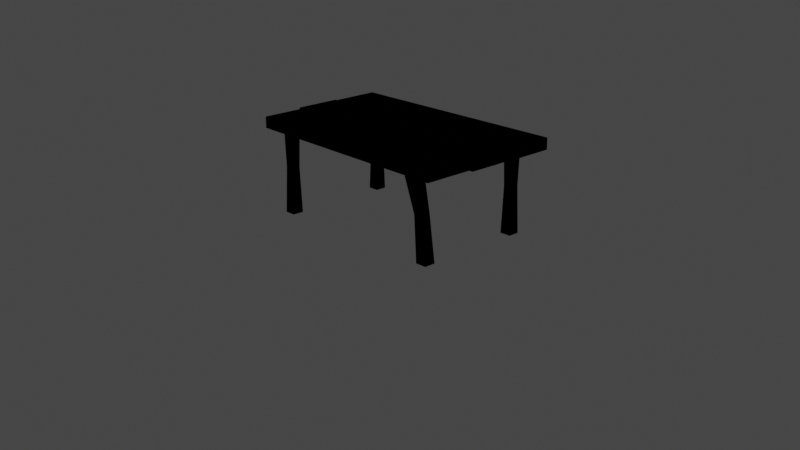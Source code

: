 # Source: blend.blend  (saved by Blender 4.2.66; exported with 4.5.12 LTS)
import bpy
from mathutils import Matrix  # noqa: F401  (used for matrix-valued properties, if any)

bpy.ops.wm.read_factory_settings(use_empty=True)
scene = bpy.context.scene
scene.name = 'Scene'

# ---- collections
col_collection = bpy.data.collections.new('Collection'); scene.collection.children.link(col_collection)
col_wooden_table = bpy.data.collections.new('Wooden Table'); scene.collection.children.link(col_wooden_table)

# ---- images (referenced by path relative to the original .blend; pixels are not part of the script)
import os
ASSET_DIR = os.environ.get("B2B_ASSET_DIR", "")  # directory of the original .blend (textures are referenced by path, not embedded)
HERE = os.path.dirname(os.path.abspath(__file__))  # packed textures are extracted next to this script under _unpacked/

def load_image(name, relpath, width, height, colorspace="sRGB"):
    """Load a texture the original file referenced (path relative to the .blend, or extracted next to this script)."""
    p = next((c for c in (os.path.join(HERE, relpath), os.path.join(ASSET_DIR, relpath)) if relpath and os.path.exists(c)), "")
    if p:
        img = bpy.data.images.load(p, check_existing=True)
        img.name = name
    else:  # same state as the original file: an image datablock whose file is absent (Cycles renders it pink)
        img = bpy.data.images.new(name, width, height)
        img.source = "FILE"
        img.filepath = "//" + (relpath or name)
    img.colorspace_settings.name = colorspace
    return img
img_001 = load_image('Без имени.001', '_unpacked/_________.d43961e5.png', 1024, 1024, 'sRGB')

# ---- materials (node trees are filled in below, after node groups)
mat_wood_table = bpy.data.materials.new('Wood(Table)')
mat_wood_table.use_transparent_shadow = False

# ---- material node trees
mat_wood_table.use_nodes = True; mat_wood_table.node_tree.nodes.clear()
_N = mat_wood_table.node_tree.nodes; _L = mat_wood_table.node_tree.links
n0 = _N.new('ShaderNodeTexImage'); n0.name = 'Изображение-текстура'; n0.location = (150, 271)
n0.image = img_001
n1 = _N.new('ShaderNodeTexChecker'); n1.name = 'Текстура шахм. доски'; n1.location = (449, 444)
_L.new(n0.outputs[0], n1.inputs[1])

# ---- world
world_world = bpy.data.worlds.new('World'); scene.world = world_world
world_world.use_nodes = True; world_world.node_tree.nodes.clear()
_N = world_world.node_tree.nodes; _L = world_world.node_tree.links
n0 = _N.new('ShaderNodeOutputWorld'); n0.name = 'World Output'; n0.location = (300, 300)
n1 = _N.new('ShaderNodeBackground'); n1.name = 'Background'; n1.location = (10, 300)
n1.inputs[0].default_value = (0.05088, 0.05088, 0.05088, 1.0)
_L.new(n1.outputs[0], n0.inputs[0])
n0.is_active_output = True
world_world.color = (0.05088, 0.05088, 0.05088)
world_world.use_sun_shadow = False
world_world.sun_shadow_jitter_overblur = 0.0

# ---- cameras
cam_camera = bpy.data.cameras.new('Camera')
cam_camera.clip_end = 100.0
cam_camera.ortho_scale = 7.314

# ---- meshes
me_cube_003 = bpy.data.meshes.new('Cube.003')
me_cube_003.from_pydata([(-1.028, -0.64, 0.008732), (-1.024, -0.6356, 0.8946), (-1.028, -0.52, 0.008732), (-1.024, -0.5244, 0.8946), (-0.9082, -0.64, 0.008732), (-0.9127, -0.6356, 0.8946), (-0.9082, -0.52, 0.008732), (-0.9127, -0.5244, 0.8946), (-1.014, -0.6262, 0.5007), (-1.014, -0.5338, 0.5007), (-0.9221, -0.5338, 0.5007), (-0.9221, -0.6262, 0.5007), (1.028, -0.64, 0.008732), (0.9864, -0.7335, 0.8821), (1.028, -0.52, 0.008732), (0.9867, -0.6168, 0.8829), (0.9082, -0.64, 0.008732), (0.8649, -0.7503, 0.8803), (0.9082, -0.52, 0.008732), (0.8649, -0.6341, 0.8811), (1.005, -0.6617, 0.4957), (1.005, -0.5656, 0.4963), (0.9093, -0.5724, 0.4955), (0.9089, -0.6686, 0.4949), (-1.028, 0.64, 0.008732), (-1.024, 0.6356, 0.8946), (-1.028, 0.52, 0.008732), (-1.024, 0.5244, 0.8946), (-0.9082, 0.64, 0.008732), (-0.9127, 0.6356, 0.8946), (-0.9082, 0.52, 0.008732), (-0.9127, 0.5244, 0.8946), (-1.014, 0.6262, 0.5007), (-1.014, 0.5338, 0.5007), (-0.9221, 0.5338, 0.5007), (-0.9221, 0.6262, 0.5007), (1.028, 0.64, 0.008732), (1.024, 0.6356, 0.8946), (1.028, 0.52, 0.008732), (1.024, 0.5244, 0.8946), (0.9082, 0.64, 0.008732), (0.9127, 0.6356, 0.8946), (0.9082, 0.52, 0.008732), (0.9127, 0.5244, 0.8946), (1.014, 0.6262, 0.5007), (1.014, 0.5338, 0.5007), (0.9221, 0.5338, 0.5007), (0.9221, 0.6262, 0.5007), (-1.19, -0.7368, 1.015), (1.2, -0.7858, 1.009), (-1.215, 0.7368, 1.017), (1.268, 0.7368, 1.017), (-1.215, 0.2456, 1.017), (-1.19, -0.2456, 1.015), (1.209, -0.2595, 1.013), (1.268, 0.2456, 1.017), (-1.259, 0.2456, 1.01), (-1.259, -0.2456, 1.01), (1.234, -0.2567, 1.009), (1.239, 0.2456, 1.01), (-1.19, -0.2456, 0.8965), (-1.19, -0.7368, 0.8965), (1.201, -0.7876, 0.8896), (1.268, 0.2456, 0.8965), (1.268, 0.7368, 0.8965), (-1.215, 0.7368, 0.8965), (-1.215, 0.2456, 0.8965), (1.21, -0.2599, 0.8947), (-1.259, 0.2456, 0.8872), (-1.259, -0.2456, 0.8872), (1.235, -0.2569, 0.8857), (1.239, 0.2456, 0.8872)], [], [(8, 1, 3, 9), (9, 3, 7, 10), (10, 7, 5, 11), (11, 5, 1, 8), (2, 6, 4, 0), (4, 11, 8, 0), (6, 10, 11, 4), (2, 9, 10, 6), (0, 8, 9, 2), (20, 21, 15, 13), (21, 22, 19, 15), (22, 23, 17, 19), (23, 20, 13, 17), (14, 12, 16, 18), (16, 12, 20, 23), (18, 16, 23, 22), (14, 18, 22, 21), (12, 14, 21, 20), (32, 33, 27, 25), (33, 34, 31, 27), (34, 35, 29, 31), (35, 32, 25, 29), (26, 24, 28, 30), (28, 24, 32, 35), (30, 28, 35, 34), (26, 30, 34, 33), (24, 26, 33, 32), (44, 37, 39, 45), (45, 39, 43, 46), (46, 43, 41, 47), (47, 41, 37, 44), (38, 42, 40, 36), (40, 47, 44, 36), (42, 46, 47, 40), (38, 45, 46, 42), (36, 44, 45, 38), (52, 55, 51, 50), (48, 49, 54, 53), (57, 58, 59, 56), (66, 65, 64, 63), (61, 60, 67, 62), (69, 68, 71, 70), (52, 66, 63, 55), (50, 65, 66, 52), (59, 71, 68, 56), (48, 61, 62, 49), (56, 68, 69, 57), (49, 62, 67, 54), (55, 63, 64, 51), (58, 70, 71, 59), (54, 67, 60, 53), (51, 64, 65, 50), (57, 69, 70, 58), (53, 60, 61, 48)])
_uv = me_cube_003.uv_layers.new(name='UVMap')
_uv.uv.foreach_set('vector', [0.5039, 0.8547, 0.5015, 0.7433, 0.5303, 0.7433, 0.5279, 0.8547, 0.5636, 0.8593, 0.566, 0.9706, 0.5372, 0.9706, 0.5396, 0.8593, 0.6705, 0.8316, 0.668, 0.7202, 0.6968, 0.7202, 0.6944, 0.8316, 0.272, 0.8547, 0.2696, 0.7433, 0.2984, 0.7433, 0.296, 0.8547, 0.2306, 0.7423, 0.2617, 0.7423, 0.2617, 0.7762, 0.2306, 0.7762, 0.2684, 0.9937, 0.272, 0.8547, 0.296, 0.8547, 0.2996, 0.9937, 0.6669, 0.9706, 0.6705, 0.8316, 0.6944, 0.8316, 0.698, 0.9706, 0.5672, 0.7202, 0.5636, 0.8593, 0.5396, 0.8593, 0.536, 0.7202, 0.5003, 0.9937, 0.5039, 0.8547, 0.5279, 0.8547, 0.5315, 0.9937, 0.4625, 0.8547, 0.4385, 0.8547, 0.4361, 0.7433, 0.4649, 0.7433, 0.605, 0.8593, 0.629, 0.8593, 0.6314, 0.9706, 0.6026, 0.9706, 0.4298, 0.8547, 0.4058, 0.8547, 0.4034, 0.7433, 0.4322, 0.7433, 0.7598, 0.8316, 0.7359, 0.8316, 0.7334, 0.7202, 0.7623, 0.7202, 0.2617, 0.7779, 0.2617, 0.8119, 0.2306, 0.8119, 0.2306, 0.7779, 0.7634, 0.9706, 0.7323, 0.9706, 0.7359, 0.8316, 0.7598, 0.8316, 0.4334, 0.9937, 0.4022, 0.9937, 0.4058, 0.8547, 0.4298, 0.8547, 0.6015, 0.7202, 0.6326, 0.7202, 0.629, 0.8593, 0.605, 0.8593, 0.4661, 0.9937, 0.4349, 0.9937, 0.4385, 0.8547, 0.4625, 0.8547, 0.4952, 0.8547, 0.4712, 0.8547, 0.4688, 0.7433, 0.4976, 0.7433, 0.3287, 0.8547, 0.3047, 0.8547, 0.3023, 0.7433, 0.3311, 0.7433, 0.3701, 0.8824, 0.3941, 0.8824, 0.3965, 0.9937, 0.3677, 0.9937, 0.5963, 0.8316, 0.5723, 0.8316, 0.5699, 0.7202, 0.5987, 0.7202, 0.1979, 0.8119, 0.1979, 0.7779, 0.229, 0.7779, 0.229, 0.8119, 0.5999, 0.9706, 0.5687, 0.9706, 0.5723, 0.8316, 0.5963, 0.8316, 0.3665, 0.7433, 0.3977, 0.7433, 0.3941, 0.8824, 0.3701, 0.8824, 0.3323, 0.9937, 0.3011, 0.9937, 0.3047, 0.8547, 0.3287, 0.8547, 0.4988, 0.9937, 0.4676, 0.9937, 0.4712, 0.8547, 0.4952, 0.8547, 0.7271, 0.8593, 0.7296, 0.9706, 0.7007, 0.9706, 0.7032, 0.8593, 0.7686, 0.8316, 0.7661, 0.7202, 0.795, 0.7202, 0.7925, 0.8316, 0.3374, 0.8547, 0.335, 0.7433, 0.3638, 0.7433, 0.3614, 0.8547, 0.6617, 0.8593, 0.6641, 0.9706, 0.6353, 0.9706, 0.6377, 0.8593, 0.229, 0.7762, 0.1979, 0.7762, 0.1979, 0.7423, 0.229, 0.7423, 0.6653, 0.7202, 0.6617, 0.8593, 0.6377, 0.8593, 0.6342, 0.7202, 0.3338, 0.9937, 0.3374, 0.8547, 0.3614, 0.8547, 0.365, 0.9937, 0.765, 0.9706, 0.7686, 0.8316, 0.7925, 0.8316, 0.7961, 0.9706, 0.7307, 0.7202, 0.7271, 0.8593, 0.7032, 0.8593, 0.6996, 0.7202, 0.2708, 0.7195, 0.2708, 0.01755, 0.3983, 0.01755, 0.3983, 0.7195, 0.6723, 0.697, 0.6723, 0.017, 0.7997, 0.017, 0.7997, 0.697, 0.137, 0.7238, 0.137, 0.01765, 0.2644, 0.01765, 0.2644, 0.7238, 0.5321, 0.7195, 0.4046, 0.7195, 0.4046, 0.01755, 0.5321, 0.01755, 0.6659, 0.697, 0.5385, 0.697, 0.5385, 0.017, 0.6659, 0.017, 0.1306, 0.7238, 0.003186, 0.7238, 0.003186, 0.01765, 0.1306, 0.01765, 0.9018, 0.7195, 0.8706, 0.7195, 0.8706, 0.01755, 0.9018, 0.01755, 0.06769, 0.7449, 0.09892, 0.7449, 0.09892, 0.8838, 0.06769, 0.8838, 0.8371, 0.01765, 0.869, 0.01765, 0.869, 0.7238, 0.8371, 0.7238, 0.9992, 0.697, 0.9685, 0.697, 0.9685, 0.017, 0.9992, 0.017, 0.0007965, 0.7449, 0.03266, 0.7449, 0.03266, 0.8838, 0.0007965, 0.8838, 0.1333, 0.7449, 0.164, 0.7449, 0.164, 0.8838, 0.1333, 0.8838, 0.1005, 0.7449, 0.1317, 0.7449, 0.1317, 0.8838, 0.1005, 0.8838, 0.03425, 0.7449, 0.06611, 0.7449, 0.06611, 0.8838, 0.03425, 0.8838, 0.9362, 0.017, 0.9669, 0.017, 0.9669, 0.697, 0.9362, 0.697, 0.9034, 0.01755, 0.9346, 0.01755, 0.9346, 0.7195, 0.9034, 0.7195, 0.8356, 0.7238, 0.8037, 0.7238, 0.8037, 0.01765, 0.8356, 0.01765, 0.1656, 0.7449, 0.1963, 0.7449, 0.1963, 0.8838, 0.1656, 0.8838])
me_cube_003.materials.append(mat_wood_table)
me_cube_003.use_remesh_fix_poles = True
me_cube_003.use_remesh_preserve_attributes = False
me_cube_003.use_mirror_vertex_groups = False
me_cube_003.update()

# ---- objects
ob_camera = bpy.data.objects.new('Camera', cam_camera)
ob_wooden_table_001 = bpy.data.objects.new('Wooden Table.001', me_cube_003)

# ---- transforms, parenting, visibility, modifiers, constraints
ob_camera.location = (7.7, -7.247, 3.918)
ob_camera.rotation_euler = (1.214, -0.0, 0.8149)
ob_camera.lock_rotations_4d = False
ob_camera.empty_display_type = 'ARROWS'
ob_camera.color = (0.0, 0.0, 0.0, 0.0)
ob_camera.display_type = 'WIRE'
ob_camera.lineart.crease_threshold = 0.0
ob_wooden_table_001.location = (0.0, 0.0, 0.0)
ob_wooden_table_001.lineart.crease_threshold = 0.0

# ---- collection membership
col_collection.objects.link(ob_camera)
col_wooden_table.objects.link(ob_wooden_table_001)

# ---- scene / render settings (as saved in the file)
scene.camera = ob_camera
scene.frame_start = 1; scene.frame_end = 250; scene.frame_set(0)
scene.render.engine = 'BLENDER_EEVEE_NEXT'
scene.cycles.use_denoising = False
scene.cycles.samples = 128
scene.cycles.sampling_pattern = 'TABULATED_SOBOL'
scene.cycles.use_adaptive_sampling = False
scene.cycles.use_light_tree = False
scene.eevee.use_gtao = True
scene.view_settings.view_transform = 'Filmic'
bpy.context.view_layer.update()

# ---- added for rendering (the .blend has no usable light): sun
light_auto_sun = bpy.data.lights.new('AutoSun', 'SUN')
light_auto_sun.energy = 3.0
light_auto_sun.angle = 0.0523599
ob_auto_sun = bpy.data.objects.new('AutoSun', light_auto_sun)
scene.collection.objects.link(ob_auto_sun)
ob_auto_sun.rotation_euler = (0.872665, 0.174533, 0.523599)
bpy.context.view_layer.update()
